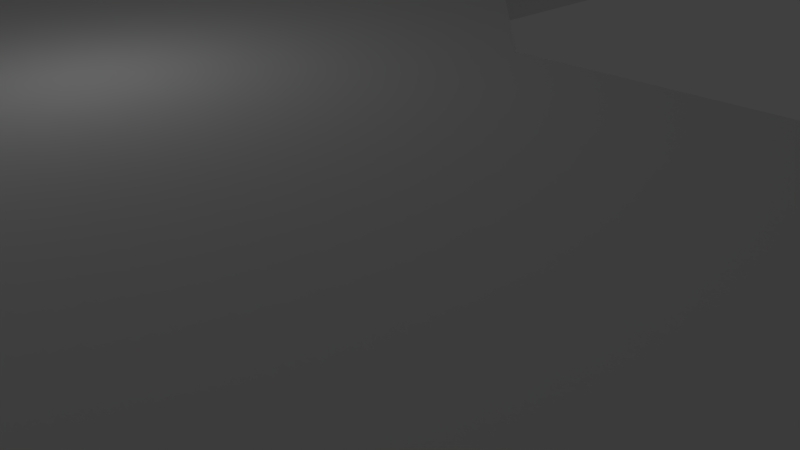 # Source: pista.blend  (saved by Blender 2.73.0; exported with 4.5.12 LTS)
import bpy
from mathutils import Matrix  # noqa: F401  (used for matrix-valued properties, if any)

bpy.ops.wm.read_factory_settings(use_empty=True)
scene = bpy.context.scene
scene.name = 'Scene'

# ---- collections
col_collection_1 = bpy.data.collections.new('Collection 1'); scene.collection.children.link(col_collection_1)
col_collection_8 = bpy.data.collections.new('Collection 8'); scene.collection.children.link(col_collection_8)

# ---- materials (node trees are filled in below, after node groups)
mat_material = bpy.data.materials.new('Material')
mat_material.alpha_threshold = 0.0
mat_material.use_transparent_shadow = False
mat_material.roughness = 0.5
mat_material.line_color = (0.0, 0.0, 0.0, 1.0)

# ---- material node trees

# ---- world
world_world = bpy.data.worlds.new('World'); scene.world = world_world
world_world.color = (0.05088, 0.05088, 0.05088)
world_world.use_sun_shadow = False
world_world.sun_shadow_jitter_overblur = 0.0
world_world.cycles.sampling_method = 'MANUAL'
world_world.cycles.sample_map_resolution = 256

# ---- cameras
cam_camera = bpy.data.cameras.new('Camera')
cam_camera.clip_end = 100.0
cam_camera.lens = 35.0
cam_camera.sensor_width = 32.0
cam_camera.sensor_height = 18.0
cam_camera.ortho_scale = 7.314
cam_camera.dof.focus_distance = 0.0
cam_camera.dof.aperture_fstop = 128.0

# ---- lights
light_lamp_009 = bpy.data.lights.new('Lamp.009', 'POINT')
light_lamp_009.transmission_factor = 0.0
light_lamp_009.cutoff_distance = 30.0
light_lamp_009.energy = 100.0
light_lamp_009.shadow_buffer_clip_start = 1.001
light_lamp_009.shadow_soft_size = 0.1
light_lamp_009.shadow_maximum_resolution = 0.006
light_lamp_009.use_absolute_resolution = True
light_lamp_009.cycles.use_multiple_importance_sampling = False
light_lamp_008 = bpy.data.lights.new('Lamp.008', 'POINT')
light_lamp_008.transmission_factor = 0.0
light_lamp_008.cutoff_distance = 30.0
light_lamp_008.energy = 100.0
light_lamp_008.shadow_buffer_clip_start = 1.001
light_lamp_008.shadow_soft_size = 0.1
light_lamp_008.shadow_maximum_resolution = 0.006
light_lamp_008.use_absolute_resolution = True
light_lamp_008.cycles.use_multiple_importance_sampling = False
light_lamp_006 = bpy.data.lights.new('Lamp.006', 'POINT')
light_lamp_006.transmission_factor = 0.0
light_lamp_006.cutoff_distance = 30.0
light_lamp_006.energy = 100.0
light_lamp_006.shadow_buffer_clip_start = 1.001
light_lamp_006.shadow_soft_size = 0.1
light_lamp_006.shadow_maximum_resolution = 0.006
light_lamp_006.use_absolute_resolution = True
light_lamp_006.cycles.use_multiple_importance_sampling = False
light_lamp_004 = bpy.data.lights.new('Lamp.004', 'POINT')
light_lamp_004.transmission_factor = 0.0
light_lamp_004.cutoff_distance = 30.0
light_lamp_004.energy = 100.0
light_lamp_004.shadow_buffer_clip_start = 1.001
light_lamp_004.shadow_soft_size = 0.1
light_lamp_004.shadow_maximum_resolution = 0.006
light_lamp_004.use_absolute_resolution = True
light_lamp_004.cycles.use_multiple_importance_sampling = False
light_lamp_003 = bpy.data.lights.new('Lamp.003', 'POINT')
light_lamp_003.transmission_factor = 0.0
light_lamp_003.cutoff_distance = 30.0
light_lamp_003.energy = 100.0
light_lamp_003.shadow_buffer_clip_start = 1.001
light_lamp_003.shadow_soft_size = 0.1
light_lamp_003.shadow_maximum_resolution = 0.006
light_lamp_003.use_absolute_resolution = True
light_lamp_003.cycles.use_multiple_importance_sampling = False
light_lamp_002 = bpy.data.lights.new('Lamp.002', 'POINT')
light_lamp_002.transmission_factor = 0.0
light_lamp_002.cutoff_distance = 30.0
light_lamp_002.energy = 100.0
light_lamp_002.shadow_buffer_clip_start = 1.001
light_lamp_002.shadow_soft_size = 0.1
light_lamp_002.shadow_maximum_resolution = 0.006
light_lamp_002.use_absolute_resolution = True
light_lamp_002.cycles.use_multiple_importance_sampling = False
light_lamp_001 = bpy.data.lights.new('Lamp.001', 'POINT')
light_lamp_001.transmission_factor = 0.0
light_lamp_001.cutoff_distance = 30.0
light_lamp_001.energy = 100.0
light_lamp_001.shadow_buffer_clip_start = 1.001
light_lamp_001.shadow_soft_size = 0.1
light_lamp_001.shadow_maximum_resolution = 0.006
light_lamp_001.use_absolute_resolution = True
light_lamp_001.cycles.use_multiple_importance_sampling = False
light_lamp = bpy.data.lights.new('Lamp', 'POINT')
light_lamp.transmission_factor = 0.0
light_lamp.cutoff_distance = 30.0
light_lamp.energy = 100.0
light_lamp.shadow_buffer_clip_start = 1.001
light_lamp.shadow_soft_size = 0.1
light_lamp.shadow_maximum_resolution = 0.006
light_lamp.use_absolute_resolution = True
light_lamp.cycles.use_multiple_importance_sampling = False
light_point = bpy.data.lights.new('Point', 'POINT')
light_point.transmission_factor = 0.0
light_point.energy = 100.0
light_point.shadow_buffer_clip_start = 0.5
light_point.shadow_soft_size = 0.1
light_point.shadow_maximum_resolution = 0.006
light_point.use_absolute_resolution = True
light_point.cycles.use_multiple_importance_sampling = False

# ---- meshes
me_cube = bpy.data.meshes.new('Cube')
me_cube.from_pydata([(81.0, 9.0, -1.0), (81.0, -8.0, -1.0), (-1.0, -8.0, -1.0), (-1.0, 9.0, -1.0), (81.0, 9.0, 1.0), (81.0, -8.0, 1.0), (-1.0, -8.0, 1.0), (-1.0, 9.0, 1.0), (97.0, -8.0, -1.0), (97.0, -8.0, 1.0), (81.0, -68.0, -1.0), (81.0, -68.0, 1.0), (97.0, -68.0, -1.0), (97.0, -68.0, 1.0), (81.0, 0.5, 1.0), (97.0, 0.5, 1.0), (89.0, 9.0, 1.0), (89.0, -8.0, 1.0), (89.0, 0.5, 1.0), (81.0, 0.5, -1.0), (97.0, 0.5, -1.0), (89.0, -8.0, -1.0), (89.0, 9.0, -1.0), (89.0, 0.5, -1.0), (68.7, -8.0, -1.0), (68.7, -8.0, 1.0), (81.0, -22.59, -1.0), (81.0, -22.59, 1.0), (97.0, -84.0, -1.0), (97.0, -84.0, 1.0), (113.0, -68.0, -1.0), (113.0, -68.0, 1.0), (113.0, -84.0, -1.0), (113.0, -84.0, 1.0), (129.0, -68.0, -1.0), (129.0, -68.0, 1.0), (113.0, -38.0, -1.0), (113.0, -38.0, 1.0), (129.0, -38.0, -1.0), (129.0, -38.0, 1.0), (89.0, -68.0, 1.0), (89.0, -84.0, 1.0), (97.0, -76.0, 1.0), (81.0, -76.0, 1.0), (89.0, -76.0, 1.0), (89.0, -68.0, -1.0), (89.0, -84.0, -1.0), (81.0, -76.0, -1.0), (97.0, -76.0, -1.0), (89.0, -76.0, -1.0), (113.0, -76.0, -1.0), (129.0, -76.0, -1.0), (121.0, -84.0, -1.0), (121.0, -68.0, -1.0), (121.0, -76.0, -1.0), (113.0, -76.0, 1.0), (129.0, -76.0, 1.0), (121.0, -68.0, 1.0), (121.0, -84.0, 1.0), (121.0, -76.0, 1.0), (129.0, -22.0, -1.0), (129.0, -22.0, 1.0), (189.0, -38.0, -1.0), (189.0, -38.0, 1.0), (189.0, -22.0, -1.0), (189.0, -22.0, 1.0), (121.0, -38.0, 1.0), (121.0, -22.0, 1.0), (113.0, -30.0, 1.0), (129.0, -30.0, 1.0), (121.0, -30.0, 1.0), (121.0, -38.0, -1.0), (121.0, -22.0, -1.0), (129.0, -30.0, -1.0), (113.0, -30.0, -1.0), (121.0, -30.0, -1.0), (129.0, -45.42, 1.0), (129.0, -45.42, -1.0), (205.0, -22.0, -1.0), (205.0, -22.0, 1.0), (189.0, 38.0, -1.0), (189.0, 38.0, 1.0), (205.0, 38.0, -1.0), (205.0, 38.0, 1.0), (189.0, 54.0, -1.0), (189.0, 54.0, 1.0), (143.0, 46.0, 1.0), (159.0, 46.0, 1.0), (159.0, 38.0, -1.0), (159.0, 38.0, 1.0), (159.0, 54.0, -1.0), (159.0, 54.0, 1.0), (143.0, 54.0, -1.0), (143.0, 54.0, 1.0), (159.0, 86.0, -1.0), (159.0, 86.0, 1.0), (143.0, 86.0, -1.0), (143.0, 86.0, 1.0), (143.0, 102.0, -1.0), (143.0, 102.0, 1.0), (127.0, 86.0, -1.0), (127.0, 86.0, 1.0), (127.0, 102.0, -1.0), (127.0, 102.0, 1.0), (111.0, 86.0, -1.0), (111.0, 86.0, 1.0), (103.0, 86.0, 1.0), (103.0, 86.0, -1.0), (111.0, 70.0, -1.0), (111.0, 70.0, 1.0), (51.0, 86.0, -1.0), (51.0, 86.0, 1.0), (51.0, 70.0, -1.0), (51.0, 70.0, 1.0), (43.0, 86.0, -2.861e-05), (39.0, 82.0, 1.0), (35.0, 70.0, -1.0), (35.0, 70.0, 1.0), (51.0, 54.0, -1.0), (51.0, 54.0, 1.0), (35.0, 54.0, -1.0), (35.0, 54.0, 1.0), (35.0, 62.0, 1.0), (35.0, 62.0, -1.0), (35.0, 38.0, -1.0), (35.0, 38.0, 1.0), (0.0, 54.0, -1.0), (0.0, 54.0, 1.0), (0.0, 38.0, -1.0), (0.0, 38.0, 1.0), (-16.0, 54.0, -1.0), (-16.0, 54.0, 1.0), (-16.0, 38.0, -1.0), (-16.0, 38.0, 1.0), (-8.0, 38.0, -1.0), (-8.0, 38.0, 1.0), (-32.0, 38.0, -1.0), (-32.0, 38.0, 1.0), (-16.0, 9.0, -1.0), (-16.0, 9.0, 1.0), (-32.0, 9.0, -1.0), (-32.0, 9.0, 1.0), (-16.0, -8.0, -1.0), (-16.0, -8.0, 1.0), (-1.0, 9.0, -1.0), (-1.0, 9.0, 1.0), (-1.0, -8.0, -1.0), (-1.0, -8.0, 1.0), (189.0, -30.0, 1.0), (205.0, -30.0, 1.0), (197.0, -22.0, 1.0), (197.0, -38.0, 1.0), (197.0, -30.0, 1.0), (189.0, -30.0, -1.0), (205.0, -30.0, -1.0), (197.0, -38.0, -1.0), (197.0, -22.0, -1.0), (197.0, -30.0, -1.0), (137.2, -38.0, 1.0), (137.2, -38.0, -1.0), (189.0, -13.95, -1.0), (189.0, -13.95, 1.0), (180.8, -22.0, 1.0), (180.8, -22.0, -1.0), (181.9, 38.0, 1.0), (181.9, 54.0, 1.0), (181.9, 54.0, -1.0), (181.9, 38.0, -1.0), (189.0, 30.37, -1.0), (189.0, 30.37, 1.0), (197.0, 38.0, 1.0), (197.0, 54.0, 1.0), (189.0, 46.0, 1.0), (205.0, 46.0, 1.0), (197.0, 46.0, 1.0), (197.0, 38.0, -1.0), (197.0, 54.0, -1.0), (205.0, 46.0, -1.0), (189.0, 46.0, -1.0), (197.0, 46.0, -1.0), (151.0, 38.0, 1.0), (151.0, 54.0, 1.0), (151.0, 46.0, 1.0), (159.0, 46.0, -1.0), (143.0, 46.0, -1.0), (151.0, 54.0, -1.0), (151.0, 38.0, -1.0), (151.0, 46.0, -1.0), (165.5, 54.0, 1.0), (165.5, 54.0, -1.0), (159.0, 61.45, -1.0), (159.0, 61.45, 1.0), (143.0, 86.0, -1.0), (143.0, 86.0, 1.0), (127.0, 78.0, 1.0), (143.0, 78.0, 1.0), (135.0, 86.0, 1.0), (127.0, 78.0, -1.0), (143.0, 78.0, -1.0), (135.0, 86.0, -1.0), (143.0, 78.11, -1.0), (151.0, 86.0, 1.0), (151.0, 102.0, 1.0), (143.0, 94.0, 1.0), (159.0, 94.0, 1.0), (151.0, 94.0, 1.0), (151.0, 86.0, -1.0), (151.0, 102.0, -1.0), (159.0, 94.0, -1.0), (143.0, 94.0, -1.0), (151.0, 94.0, -1.0), (127.0, 94.0, -1.0), (111.0, 94.0, -1.0), (119.0, 102.0, -1.0), (119.0, 86.0, -1.0), (119.0, 94.0, -1.0), (127.0, 94.0, 1.0), (111.0, 94.0, 1.0), (119.0, 86.0, 1.0), (119.0, 102.0, 1.0), (119.0, 94.0, 1.0), (119.0, 70.0, 1.0), (119.0, 70.0, -1.0), (35.0, 78.0, 1.0), (51.0, 78.0, 1.0), (103.0, 86.0, 1.0), (103.0, 86.0, -1.0), (43.0, 70.0, 1.0), (43.0, 86.0, 1.0), (43.0, 78.0, 1.0), (51.0, 78.0, -1.0), (35.0, 78.0, -1.0), (43.0, 86.0, -1.0), (43.0, 70.0, -1.0), (43.0, 78.0, -1.0), (35.0, 78.0, -2.861e-05), (39.0, 82.0, -1.0), (39.0, 82.0, -2.861e-05), (43.0, 54.0, 1.0), (43.0, 38.0, 1.0), (51.0, 46.0, 1.0), (35.0, 46.0, 1.0), (43.0, 46.0, 1.0), (51.0, 62.0, -1.0), (51.0, 62.0, 1.0), (59.0, 70.0, -1.0), (59.0, 70.0, 1.0), (43.0, 54.0, -1.0), (43.0, 38.0, -1.0), (35.0, 46.0, -1.0), (51.0, 46.0, -1.0), (43.0, 46.0, -1.0), (27.0, 54.0, -1.0), (27.0, 54.0, 1.0), (-32.0, 46.0, 1.0), (-16.0, 46.0, 1.0), (27.0, 54.0, -1.0), (27.0, 54.0, 1.0), (-24.0, 38.0, 1.0), (-24.0, 54.0, 1.0), (-24.0, 46.0, 1.0), (-16.0, 46.0, -1.0), (-32.0, 46.0, -1.0), (-24.0, 54.0, -1.0), (-24.0, 38.0, -1.0), (-24.0, 46.0, -1.0), (-16.0, 30.0, -1.0), (-16.0, 30.0, 1.0), (-24.0, -8.0, 1.0), (-24.0, 9.0, 1.0), (-15.95, 30.0, 1.0), (-16.0, 30.0, 0.9511), (-16.0, 0.5, 1.0), (-32.0, 0.5, 1.0), (-24.0, 0.5, 1.0), (-24.0, 9.0, -1.0), (-24.0, -8.0, -1.0), (-32.0, 0.5, -1.0), (-16.0, 0.5, -1.0), (-24.0, 0.5, -1.0), (-8.5, 9.0, 1.0), (-8.5, 9.0, -1.0), (-16.0, 17.0, -1.0), (-16.0, 17.0, 1.0), (-16.0, 17.0, 1.0), (-16.0, 17.0, -1.0), (73.0, -8.0, -1.0), (73.0, -8.0, 1.0), (81.0, -16.0, -1.0), (81.0, -16.0, 1.0), (137.0, -38.0, -1.0), (105.0, -68.0, 1.0), (137.0, -38.0, 1.0), (105.0, -68.0, -1.0), (113.0, -60.0, -1.0), (97.0, -60.0, -1.0), (97.0, -60.05, 1.0), (81.0, -69.19, 1.0), (97.0, -66.1, 1.0), (113.0, -60.04, 1.0), (129.0, -46.0, -1.0), (129.0, -46.0, 1.0), (181.0, -22.0, 1.0), (181.0, -22.0, -1.0), (181.0, -22.0, -1.0), (181.0, -22.0, -1.0), (181.0, -22.0, -1.0), (181.0, -22.0, 1.0), (181.0, -22.0, 1.0), (167.0, 54.0, -1.0), (167.0, 54.0, 1.0), (-16.0, 9.0, 1.0), (-16.0, -8.0, 1.0), (-1.0, 9.0, 1.0), (-1.0, -8.0, 1.0), (-16.0, 0.5, 1.0), (-8.5, 9.0, 1.0)], [], [(0, 19, 1, 24, 2, 3), (4, 7, 6, 25, 5, 14), (18, 17, 9, 15), (26, 10, 11, 297, 27, 5, 289, 288, 1), (2, 6, 7, 3), (4, 0, 3, 7), (1, 21, 8, 12, 45, 10, 26), (49, 48, 28, 46), (9, 17, 5, 27, 297, 11, 40, 13, 298), (8, 9, 298, 13, 12), (4, 14, 18, 16), (14, 5, 17, 18), (21, 23, 20, 8), (1, 19, 23, 21), (19, 0, 22, 23), (23, 22, 20), (20, 15, 9, 8), (16, 18, 15), (0, 4, 16, 22), (22, 16, 15, 20), (34, 35, 56, 51), (59, 58, 56), (13, 42, 29, 33, 55, 31, 291), (33, 32, 52, 58), (28, 48, 12, 293, 30, 50, 32), (29, 28, 32, 33), (54, 53, 34, 51), (34, 53, 30, 36, 71, 38, 77), (75, 74, 72), (31, 57, 35, 76, 39, 66, 37), (30, 31, 37, 36), (42, 44, 41, 29), (13, 40, 44, 42), (40, 11, 43, 44), (47, 46, 41, 43), (10, 45, 49, 47), (45, 12, 48, 49), (51, 56, 58, 52), (32, 50, 54, 52), (50, 30, 53, 54), (57, 59, 56, 35), (31, 55, 59, 57), (55, 33, 58, 59), (11, 10, 47, 43), (41, 46, 28, 29), (44, 43, 41), (47, 49, 46), (52, 54, 51), (72, 67, 61, 60), (70, 69, 61, 67), (61, 69, 39, 158, 63, 148, 65, 307, 308), (36, 37, 68, 74), (304, 306, 163), (161, 160, 303, 305, 307, 302), (68, 70, 67), (37, 66, 70, 68), (66, 39, 69, 70), (73, 75, 72, 60), (38, 71, 75, 73), (71, 36, 74, 75), (67, 72, 74, 68), (157, 156, 78, 154), (78, 156, 64, 160, 168, 80, 175, 82), (179, 178, 84, 176), (65, 150, 79, 83, 170, 81, 169, 161), (79, 78, 82, 83), (168, 169, 81, 80), (87, 91, 181, 182), (89, 87, 182, 180), (164, 165, 188, 91, 87, 89), (182, 181, 93, 86), (166, 167, 88, 183, 90, 189), (309, 310, 188, 165, 166, 189), (167, 164, 89, 88), (90, 185, 92, 96, 206, 94, 190), (86, 184, 186, 180), (210, 209, 98, 207), (93, 181, 91, 191, 95, 201, 97), (92, 93, 97, 96), (191, 190, 94, 95), (103, 102, 213, 219), (213, 215, 212), (97, 203, 99, 103, 216, 101), (224, 111, 228, 229), (98, 209, 96, 100, 211, 102), (99, 98, 102, 103), (96, 97, 101, 100), (215, 214, 104, 212), (113, 224, 229, 227), (222, 221, 109, 108), (227, 229, 223, 117), (109, 105, 225, 111, 224, 113), (114, 232, 236, 237), (104, 108, 112, 230, 110, 226), (108, 109, 113, 112), (105, 104, 226, 225), (228, 114, 237, 115), (234, 233, 116, 231), (116, 233, 112, 243, 118, 247, 120, 123), (115, 237, 235, 223), (255, 131, 259, 260), (113, 227, 117, 122, 121, 238, 119, 244), (133, 255, 260, 258), (243, 244, 119, 118), (258, 260, 254, 137), (242, 241, 125, 239), (125, 241, 121, 257, 127, 129), (117, 116, 123, 122), (129, 127, 131, 255, 133, 135), (120, 249, 124, 128, 126, 256), (124, 125, 129, 128), (121, 120, 256, 257), (269, 141, 273, 274), (126, 128, 134, 132, 261, 130), (139, 269, 274, 272), (127, 126, 130, 131), (272, 274, 268, 143), (265, 264, 136, 262), (136, 264, 132, 285, 138, 275, 140), (128, 129, 135, 134), (279, 278, 142, 276), (133, 258, 137, 141, 269, 139, 284), (137, 136, 140, 141), (285, 284, 139, 138), (142, 143, 268, 276), (274, 273, 268), (141, 140, 277, 273), (145, 147, 146, 144), (142, 278, 138, 281, 144, 146), (143, 142, 146, 147), (281, 280, 145, 144), (150, 152, 149, 79), (65, 148, 152, 150), (148, 63, 151, 152), (154, 149, 151, 155), (62, 153, 157, 155), (153, 64, 156, 157), (155, 157, 154), (152, 151, 149), (63, 62, 155, 151), (149, 154, 78, 79), (38, 39, 292, 290), (65, 161, 302), (160, 64, 303), (80, 81, 164, 167), (85, 84, 166, 165), (84, 178, 80, 167, 166), (81, 172, 85, 165, 164), (160, 161, 169, 168), (168, 169, 164, 167), (164, 169, 81), (168, 167, 80), (172, 174, 171, 85), (81, 170, 174, 172), (170, 83, 173, 174), (177, 176, 171, 173), (82, 175, 179, 177), (175, 80, 178, 179), (83, 82, 177, 173), (84, 85, 171, 176), (177, 179, 176), (174, 173, 171), (185, 187, 184, 92), (90, 183, 187, 185), (183, 88, 186, 187), (180, 182, 86), (187, 186, 184), (88, 89, 180, 186), (184, 86, 93, 92), (310, 309, 190, 191), (199, 192, 200), (100, 101, 196, 193, 192, 199), (197, 100, 199), (193, 196, 195), (101, 194, 196), (217, 212, 107, 106), (199, 196, 194, 197), (198, 195, 196, 199, 200), (203, 205, 202, 99), (97, 201, 205, 203), (201, 95, 204, 205), (204, 208, 207, 202), (94, 206, 210, 208), (206, 96, 209, 210), (219, 213, 212, 217), (102, 211, 215, 213), (211, 100, 214, 215), (218, 220, 217, 105), (101, 216, 220, 218), (216, 103, 219, 220), (205, 204, 202), (208, 210, 207), (95, 94, 208, 204), (202, 207, 98, 99), (220, 219, 217), (197, 194, 221, 222), (101, 218, 105, 109, 221, 194), (104, 214, 100, 197, 222, 108), (104, 105, 106, 107), (225, 226, 110, 111), (212, 104, 107), (105, 217, 106), (237, 236, 231, 235), (110, 230, 234, 232), (230, 112, 233, 234), (229, 228, 115, 223), (111, 110, 232, 114, 228), (223, 235, 231, 116, 117), (232, 234, 231, 236), (250, 240, 239, 248), (119, 238, 242, 240), (238, 121, 241, 242), (243, 112, 245), (113, 244, 246), (112, 113, 246, 245), (244, 243, 245, 246), (249, 251, 248, 124), (120, 247, 251, 249), (247, 118, 250, 251), (251, 250, 248), (118, 119, 240, 250), (248, 239, 125, 124), (240, 242, 239), (123, 252, 256, 257, 253, 122), (120, 121, 253, 252), (121, 122, 253), (123, 120, 252), (257, 256, 126, 127), (259, 263, 262, 254), (130, 261, 265, 263), (261, 132, 264, 265), (260, 259, 254), (131, 130, 263, 259), (254, 262, 136, 137), (263, 265, 262), (135, 270, 271, 266, 134), (133, 132, 266, 271, 267), (271, 270, 267), (132, 134, 266), (135, 133, 267, 270), (277, 279, 276), (140, 275, 279, 277), (275, 138, 278, 279), (268, 273, 277, 276), (283, 280, 281, 282, 285, 284), (138, 139, 283, 282), (139, 280, 283), (132, 133, 284, 285), (281, 138, 282), (5, 1, 286, 287), (287, 286, 288, 289), (1, 5, 289, 288), (5, 287, 289), (1, 288, 286), (291, 293, 295, 296), (25, 6, 2, 24, 1, 286, 287, 5), (291, 299, 294, 293), (13, 291, 296), (291, 31, 299), (30, 293, 294), (293, 12, 295), (38, 159, 300), (39, 38, 300, 301), (158, 39, 301), (62, 63, 158, 159), (34, 77, 300, 301, 76, 35), (159, 300, 301, 158), (38, 73, 60, 305, 306, 304, 64, 153, 62, 159), (305, 60, 61, 308, 307), (308, 307, 162), (191, 91, 310), (90, 190, 309), (311, 315, 312, 314, 313, 316)])
_uv = me_cube.uv_layers.new(name='UVMap')
_uv.uv.foreach_set('vector', [0.9701, 0.1952, 0.9701, 0.1952, 0.9701, 0.1952, 0.9701, 0.1952, 0.9701, 0.1952, 0.9701, 0.1952, 1.0, 0.2073, 4.553e-05, 0.2073, 4.557e-05, 4.556e-05, 0.85, 4.556e-05, 1.0, 4.553e-05, 1.0, 0.1037, 0.456, 0.4567, 0.3767, 0.6231, 0.2201, 0.4549, 0.2994, 0.2885, 0.9701, 0.1952, 0.9701, 0.1952, 0.9701, 0.1952, 0.9701, 0.1952, 0.9701, 0.1952, 0.07339, 0.2073, 0.06382, 0.2073, 0.06382, 0.2049, 0.07339, 0.2049, 0.9701, 0.1952, 0.9701, 0.1952, 0.9701, 0.1952, 0.9701, 0.1952, 0.9701, 0.1952, 0.9701, 0.1952, 0.9701, 0.1952, 0.9701, 0.1952, 0.9701, 0.1952, 0.9701, 0.1952, 0.9701, 0.1952, 0.9701, 0.1952, 0.9701, 0.1952, 0.9701, 0.1952, 0.9701, 0.1952, 0.9701, 0.1952, 0.9701, 0.1952, 0.9701, 0.1952, 0.9701, 0.1952, 0.875, 0.9758, 0.5505, 0.9817, 0.4899, 0.6452, 0.1506, 0.8094, 0.1548, 0.6852, 0.1069, 0.09827, 0.1159, 0.0953, 0.8333, 0.3097, 0.7123, 0.02456, 0.9701, 0.1952, 0.9701, 0.1952, 0.9701, 0.1952, 0.9701, 0.1952, 0.9701, 0.1952, 0.692, 0.4585, 0.6127, 0.6249, 0.456, 0.4567, 0.5354, 0.2903, 0.6127, 0.6249, 0.5333, 0.7913, 0.3767, 0.6231, 0.456, 0.4567, 0.9701, 0.1952, 0.9701, 0.1952, 0.9701, 0.1952, 0.9701, 0.1952, 0.9701, 0.1952, 0.9701, 0.1952, 0.9701, 0.1952, 0.9701, 0.1952, 0.9701, 0.1952, 0.9701, 0.1952, 0.9701, 0.1952, 0.9701, 0.1952, 0.9701, 0.1952, 0.9701, 0.1952, 0.9701, 0.1952, 0.9701, 0.1952, 0.9701, 0.1952, 0.9701, 0.1952, 0.9701, 0.1952, 0.5354, 0.2903, 0.456, 0.4567, 0.2994, 0.2885, 0.9701, 0.1952, 0.9701, 0.1952, 0.9701, 0.1952, 0.9701, 0.1952, 0.9701, 0.1952, 0.9701, 0.1952, 0.9701, 0.1952, 0.9701, 0.1952, 0.9701, 0.1952, 0.9701, 0.1952, 0.9701, 0.1952, 0.9701, 0.1952, 0.1732, 0.4687, 0.003212, 0.4687, 0.1732, 0.2389, 0.6405, 0.6135, 0.3608, 0.6135, 0.08116, 0.6135, 0.08116, 0.05422, 0.3608, 0.05422, 0.6405, 0.05422, 0.6405, 0.3339, 0.9701, 0.1952, 0.9701, 0.1952, 0.9701, 0.1952, 0.9701, 0.1952, 0.9701, 0.1952, 0.9701, 0.1952, 0.9701, 0.1952, 0.9701, 0.1952, 0.9701, 0.1952, 0.9701, 0.1952, 0.9701, 0.1952, 0.9701, 0.1952, 0.9701, 0.1952, 0.9701, 0.1952, 0.9701, 0.1952, 0.9701, 0.1952, 0.9701, 0.1952, 0.9701, 0.1952, 0.9701, 0.1952, 0.9701, 0.1952, 0.9701, 0.1952, 0.9701, 0.1952, 0.9702, 0.1952, 0.9702, 0.1952, 0.9701, 0.1953, 0.9701, 0.1952, 0.9702, 0.1952, 0.9702, 0.1952, 0.9702, 0.1952, 0.3433, 0.6985, 0.3433, 0.4687, 0.3433, 0.2389, 0.8231, 0.2389, 0.9809, 0.2389, 0.9809, 0.4687, 0.9809, 0.6985, 0.9701, 0.1952, 0.9701, 0.1952, 0.9702, 0.1952, 0.9702, 0.1952, 0.263, 0.3694, 0.3736, 0.6278, 0.2573, 0.8804, 0.1466, 0.6221, 0.3793, 0.1167, 0.4899, 0.3751, 0.3736, 0.6278, 0.263, 0.3694, 0.4899, 0.3751, 0.6006, 0.6335, 0.4842, 0.8861, 0.3736, 0.6278, 0.9701, 0.1952, 0.9701, 0.1952, 0.9701, 0.1952, 0.9701, 0.1952, 0.9701, 0.1952, 0.9701, 0.1952, 0.9701, 0.1952, 0.9701, 0.1952, 0.9701, 0.1952, 0.9701, 0.1952, 0.9701, 0.1952, 0.9701, 0.1952, 0.9701, 0.1952, 0.9701, 0.1952, 0.9701, 0.1952, 0.9701, 0.1952, 0.9701, 0.1952, 0.9701, 0.1952, 0.9701, 0.1952, 0.9701, 0.1952, 0.9701, 0.1952, 0.9701, 0.1952, 0.9701, 0.1952, 0.9701, 0.1952, 0.3433, 0.4687, 0.1732, 0.4687, 0.1732, 0.2389, 0.3433, 0.2389, 0.3433, 0.6985, 0.1732, 0.6985, 0.1732, 0.4687, 0.3433, 0.4687, 0.1732, 0.6985, 0.003212, 0.6985, 0.003212, 0.4687, 0.1732, 0.4687, 0.9701, 0.1952, 0.9701, 0.1952, 0.9701, 0.1952, 0.9701, 0.1952, 0.9701, 0.1952, 0.9701, 0.1952, 0.9701, 0.1952, 0.9701, 0.1952, 0.3736, 0.6278, 0.4842, 0.8861, 0.2573, 0.8804, 0.9701, 0.1952, 0.9701, 0.1952, 0.9701, 0.1952, 0.9701, 0.1952, 0.9701, 0.1952, 0.9701, 0.1952, 0.9702, 0.1952, 0.9702, 0.1952, 0.9703, 0.1952, 0.9703, 0.1953, 0.5, 0.4639, 0.6777, 0.2862, 0.8554, 0.4639, 0.6777, 0.6416, 0.0318, 0.6439, 0.0318, 0.4666, 0.0318, 0.2892, 0.1613, 0.2892, 0.9782, 0.2892, 0.9782, 0.4666, 0.9801, 0.6413, 0.8558, 0.6439, 0.8514, 0.6439, 0.9702, 0.1952, 0.9702, 0.1952, 0.9702, 0.1952, 0.9702, 0.1952, 0.9693, 0.1974, 0.9689, 0.1969, 0.9689, 0.198, 0.9421, 0.1797, 0.9425, 0.1805, 0.9685, 0.1975, 0.9701, 0.1964, 0.9686, 0.1923, 0.9712, 0.1838, 0.3223, 0.6416, 0.5, 0.4639, 0.6777, 0.6416, 0.1446, 0.4639, 0.3223, 0.2862, 0.5, 0.4639, 0.3223, 0.6416, 0.3223, 0.2862, 0.5, 0.1085, 0.6777, 0.2862, 0.5, 0.4639, 0.9702, 0.1953, 0.9702, 0.1952, 0.9702, 0.1952, 0.9703, 0.1953, 0.9701, 0.1953, 0.9702, 0.1952, 0.9702, 0.1952, 0.9702, 0.1953, 0.9702, 0.1952, 0.9702, 0.1952, 0.9702, 0.1952, 0.9702, 0.1952, 0.9702, 0.1952, 0.9702, 0.1952, 0.9702, 0.1952, 0.9702, 0.1952, 0.9784, 0.1964, 0.9716, 0.1933, 0.9772, 0.1909, 0.9903, 0.199, 0.9772, 0.1909, 0.9716, 0.1933, 0.9698, 0.1968, 0.9425, 0.1805, 0.7129, 0.1422, 0.6829, 0.1407, 0.6825, 0.1371, 0.6826, 0.1388, 0.6776, 0.1389, 0.6737, 0.1384, 0.671, 0.1371, 0.6756, 0.1389, 0.00579, 0.6314, 0.00579, 0.452, 0.00579, 0.2725, 0.9902, 0.2725, 0.9902, 0.452, 0.9902, 0.6314, 0.8651, 0.6314, 0.1379, 0.6314, 0.9758, 0.2048, 0.9772, 0.1909, 0.6826, 0.1388, 0.6807, 0.1544, 0.05404, 0.2225, 0.05165, 0.2225, 0.05165, 0.2134, 0.05404, 0.2134, 0.5465, 0.5832, 0.474, 0.7548, 0.3025, 0.5917, 0.3749, 0.4201, 0.6189, 0.4117, 0.5465, 0.5832, 0.3749, 0.4201, 0.4473, 0.2486, 0.694, 0.07042, 0.694, 0.463, 0.2926, 0.463, 0.132, 0.463, 0.132, 0.2667, 0.132, 0.07042, 0.3749, 0.4201, 0.3025, 0.5917, 0.1309, 0.4286, 0.2034, 0.257, 0.6616, 0.1339, 0.6666, 0.1392, 0.6383, 0.1355, 0.6364, 0.1316, 0.6329, 0.1283, 0.642, 0.1257, 0.6506, 0.1343, 0.6489, 0.1364, 0.6422, 0.1375, 0.6621, 0.1377, 0.6616, 0.1339, 0.642, 0.1257, 0.6666, 0.1392, 0.668, 0.1345, 0.639, 0.1321, 0.6383, 0.1355, 0.6329, 0.1283, 0.6275, 0.1309, 0.6258, 0.1331, 0.5379, 0.118, 0.5461, 0.1118, 0.5498, 0.1068, 0.6176, 0.1204, 0.6308, 0.1303, 0.6304, 0.1319, 0.6342, 0.133, 0.6346, 0.1316, 0.5389, 0.1103, 0.5317, 0.1117, 0.5302, 0.1081, 0.5358, 0.109, 0.02387, 0.4881, 0.02387, 0.25, 0.02387, 0.01197, 0.2454, 0.01197, 0.9761, 0.01197, 0.9761, 0.25, 0.9761, 0.4881, 0.6258, 0.1331, 0.6271, 0.1272, 0.5387, 0.1063, 0.5379, 0.118, 0.6176, 0.1243, 0.6176, 0.1204, 0.5498, 0.1068, 0.548, 0.1124, 0.5024, 0.1062, 0.503, 0.1029, 0.4964, 0.1021, 0.4961, 0.1046, 0.4964, 0.1021, 0.4928, 0.1021, 0.4859, 0.1, 0.9999, 0.5, 0.9999, 0.7499, 0.9999, 0.9999, 0.5, 0.9999, 0.5, 0.7499, 0.5, 0.5, 0.6333, 0.3665, 0.7667, 0.5, 0.6332, 0.6334, 0.4998, 0.4999, 0.5302, 0.1081, 0.5317, 0.1117, 0.5379, 0.118, 0.4957, 0.1054, 0.501, 0.1046, 0.503, 0.1029, 0.5297, 0.1105, 0.5302, 0.1081, 0.503, 0.1029, 0.5024, 0.1062, 0.5379, 0.118, 0.5387, 0.1063, 0.4966, 0.1015, 0.4957, 0.1054, 0.4928, 0.1021, 0.4878, 0.1017, 0.4783, 0.09769, 0.4859, 0.1, 0.4999, 0.233, 0.6333, 0.3665, 0.4998, 0.4999, 0.3664, 0.3664, 0.4807, 0.1015, 0.4817, 0.09765, 0.4749, 0.09009, 0.4714, 0.1045, 0.3664, 0.3664, 0.4998, 0.4999, 0.3663, 0.6333, 0.2329, 0.4998, 0.9999, 5.151e-05, 0.9999, 0.2655, 0.8672, 0.2655, 0.004683, 0.2655, 5.151e-05, 8.933e-05, 0.01262, 0.2323, 0.2581, 0.05673, 0.2587, 0.05491, 0.2562, 0.05483, 0.2559, 0.05553, 0.4783, 0.09769, 0.4714, 0.1045, 0.2572, 0.06336, 0.2634, 0.05626, 0.266, 0.05138, 0.4518, 0.07752, 0.4714, 0.1045, 0.4749, 0.09009, 0.2586, 0.05121, 0.2572, 0.06336, 0.4792, 0.103, 0.4783, 0.09769, 0.4518, 0.07752, 0.4498, 0.08118, 0.2581, 0.05772, 0.2581, 0.05673, 0.2559, 0.05553, 0.2557, 0.05621, 0.2567, 0.05559, 0.2509, 0.05679, 0.2478, 0.05381, 0.2534, 0.05405, 0.2478, 0.05381, 0.2509, 0.05679, 0.2572, 0.06336, 0.2469, 0.05693, 0.2348, 0.05316, 0.2295, 0.05174, 0.2248, 0.04927, 0.2369, 0.05187, 0.2557, 0.05621, 0.2559, 0.05553, 0.2531, 0.05506, 0.253, 0.05608, 0.4733, 0.2231, 0.5563, 0.4038, 0.3756, 0.5908, 0.2926, 0.41, 0.6979, 0.6979, 0.5, 0.6979, 0.3021, 0.6979, 0.3021, 0.5, 0.3021, 0.3021, 0.5, 0.3021, 0.6979, 0.3021, 0.6979, 0.5, 0.3903, 0.04231, 0.4733, 0.2231, 0.2926, 0.41, 0.2095, 0.2293, 0.2469, 0.05693, 0.2479, 0.05276, 0.2348, 0.05146, 0.2348, 0.05316, 0.2095, 0.2293, 0.2926, 0.41, 0.1118, 0.597, 0.02877, 0.4163, 0.4051, 0.4318, 0.304, 0.6246, 0.1111, 0.3968, 0.2123, 0.204, 0.9929, 0.002267, 0.9929, 0.1569, 0.9929, 0.3115, 0.8383, 0.3115, 0.3164, 0.3115, 0.3164, 0.002268, 0.2475, 0.05502, 0.2478, 0.05381, 0.2369, 0.05187, 0.2364, 0.05307, 0.3164, 0.002268, 0.3164, 0.3115, 0.007105, 0.3115, 0.007105, 0.1569, 0.007105, 0.002268, 0.1617, 0.002268, 0.2248, 0.04927, 0.2191, 0.05192, 0.2182, 0.05302, 0.1271, 0.03624, 0.1307, 0.02702, 0.2029, 0.04211, 0.2182, 0.05302, 0.2194, 0.04647, 0.1289, 0.02517, 0.1271, 0.03624, 0.2244, 0.05052, 0.2248, 0.04927, 0.2029, 0.04211, 0.2037, 0.04641, 0.6651, 0.2967, 0.8113, 0.452, 0.6462, 0.6074, 0.5, 0.452, 0.1307, 0.02702, 0.1271, 0.03624, 0.1101, 0.02776, 0.0973, 0.02665, 0.1008, 0.02639, 0.1049, 0.02768, 0.5188, 0.1413, 0.6651, 0.2967, 0.5, 0.452, 0.3538, 0.2967, 0.1273, 0.03725, 0.1307, 0.02702, 0.1049, 0.02768, 0.1048, 0.03162, 0.3538, 0.2967, 0.5, 0.452, 0.3349, 0.6074, 0.1887, 0.452, 0.0962, 0.02572, 0.09107, 0.02448, 0.08928, 0.02232, 0.09375, 0.02526, 0.08928, 0.02232, 0.09107, 0.02448, 0.0973, 0.02665, 0.03618, 0.005154, 0.02096, 0.004206, 0.0174, 0.001788, 0.01036, 5.179e-05, 0.1271, 0.03624, 0.1289, 0.02517, 0.1119, 0.02415, 0.1101, 0.02776, 0.01596, 0.003003, 0.01827, 0.003702, 0.01763, 0.003749, 0.01625, 0.003705, 0.8946, 0.05816, 0.8946, 0.2759, 0.8946, 0.4936, 0.1054, 0.4936, 0.1054, 0.2759, 0.1054, 0.05816, 0.3231, 0.05816, 0.08691, 0.02857, 0.08928, 0.02232, 0.01036, 5.179e-05, 5.179e-05, 0.006229, 0.03618, 0.005154, 0.0374, 0.001035, 0.02059, 0.003487, 0.02096, 0.004206, 0.01763, 0.003749, 0.01757, 0.003448, 0.01619, 0.003143, 0.01625, 0.003705, 0.5, 0.452, 0.6462, 0.6074, 0.3349, 0.6074, 5.179e-05, 0.006229, 0.01036, 5.179e-05, 0.01212, 0.002758, 0.01098, 0.002342, 0.01901, 0.003773, 0.01841, 0.003465, 0.01841, 0.003808, 0.01903, 0.003796, 0.01763, 0.003749, 0.01827, 0.003702, 0.02096, 0.004206, 0.01976, 0.003971, 0.01903, 0.003796, 0.01841, 0.003808, 0.01757, 0.003448, 0.01763, 0.003749, 0.01841, 0.003808, 0.01841, 0.003465, 0.01976, 0.003971, 0.01969, 0.003581, 0.01901, 0.003773, 0.01903, 0.003796, 0.4222, 0.6131, 0.3398, 0.4378, 0.5151, 0.2523, 0.5975, 0.4276, 0.2469, 0.7985, 0.1645, 0.6232, 0.3398, 0.4378, 0.4222, 0.6131, 0.1645, 0.6232, 0.08212, 0.4479, 0.2574, 0.2625, 0.3398, 0.4378, 0.9903, 0.199, 0.9999, 0.2021, 0.9789, 0.194, 0.9778, 0.1965, 0.974, 0.1959, 0.9738, 0.1968, 0.9784, 0.1964, 0.9778, 0.1965, 0.9738, 0.1968, 0.9698, 0.1968, 0.9716, 0.1933, 0.9784, 0.1964, 0.9778, 0.1965, 0.9784, 0.1964, 0.9903, 0.199, 0.3398, 0.4378, 0.2574, 0.2625, 0.5151, 0.2523, 0.9741, 0.1942, 0.974, 0.1959, 0.9778, 0.1965, 0.9789, 0.194, 0.9999, 0.2021, 0.9903, 0.199, 0.9772, 0.1909, 0.9758, 0.2048, 0.9701, 0.1953, 0.9701, 0.1952, 0.9706, 0.1952, 0.9706, 0.1953, 0.3705, 0.6679, 0.5541, 0.6599, 0.3053, 0.923, 0.9425, 0.1805, 0.9698, 0.1968, 0.9685, 0.1975, 0.05404, 0.2134, 0.05165, 0.2134, 0.05165, 0.2049, 0.05404, 0.2049, 0.6708, 0.1389, 0.671, 0.1371, 0.6616, 0.1339, 0.6621, 0.1377, 0.671, 0.1371, 0.6737, 0.1384, 0.6829, 0.1407, 0.6666, 0.1392, 0.6616, 0.1339, 0.868, 0.07042, 0.868, 0.2667, 0.868, 0.463, 0.694, 0.463, 0.694, 0.07042, 0.9425, 0.1805, 0.9421, 0.1797, 0.7168, 0.1339, 0.7129, 0.1422, 0.03909, 0.2135, 0.03909, 0.2111, 0.05154, 0.2111, 0.05154, 0.2135, 0.3304, 0.8235, 0.06704, 0.5844, 0.2612, 0.5813, 0.03909, 0.2135, 0.05154, 0.2135, 0.04576, 0.2197, 0.2016, 0.2506, 0.4039, 0.4343, 0.3224, 0.6366, 0.12, 0.4529, 0.2832, 0.04829, 0.4855, 0.2319, 0.4039, 0.4343, 0.2016, 0.2506, 0.4855, 0.2319, 0.6878, 0.4156, 0.6062, 0.6179, 0.4039, 0.4343, 0.6786, 0.1412, 0.6756, 0.1389, 0.6753, 0.1406, 0.6779, 0.1442, 0.6826, 0.1388, 0.6825, 0.1371, 0.6776, 0.1389, 0.6786, 0.1412, 0.6825, 0.1371, 0.6829, 0.1407, 0.6737, 0.1384, 0.6776, 0.1389, 0.6807, 0.1544, 0.6826, 0.1388, 0.6786, 0.1412, 0.6779, 0.1442, 0.671, 0.1371, 0.6708, 0.1389, 0.6753, 0.1406, 0.6756, 0.1389, 0.6786, 0.1412, 0.6776, 0.1389, 0.6756, 0.1389, 0.4039, 0.4343, 0.6062, 0.6179, 0.3224, 0.6366, 0.6275, 0.1309, 0.6321, 0.1318, 0.6304, 0.1319, 0.6258, 0.1331, 0.6329, 0.1283, 0.6364, 0.1316, 0.6321, 0.1318, 0.6275, 0.1309, 0.6364, 0.1316, 0.6383, 0.1355, 0.6342, 0.133, 0.6321, 0.1318, 0.4473, 0.2486, 0.3749, 0.4201, 0.2034, 0.257, 0.6321, 0.1318, 0.6342, 0.133, 0.6304, 0.1319, 0.6383, 0.1355, 0.639, 0.1321, 0.6346, 0.1316, 0.6342, 0.133, 0.6304, 0.1319, 0.6308, 0.1303, 0.6271, 0.1272, 0.6258, 0.1331, 0.6489, 0.1364, 0.6506, 0.1343, 0.6176, 0.1204, 0.6176, 0.1243, 0.003407, 0.2127, 0.02295, 0.2165, 0.0001808, 0.2135, 0.4957, 0.1054, 0.4966, 0.1015, 0.003347, 0.2124, 0.02295, 0.2049, 0.02295, 0.2165, 0.003407, 0.2127, 0.4902, 0.1034, 0.4957, 0.1054, 0.4956, 0.104, 0.255, 0.5615, 0.3236, 0.8403, 0.05717, 0.5492, 0.5, 0.5, 0.5, 0.25, 0.7499, 0.5, 0.4857, 0.103, 0.4859, 0.1, 0.4794, 0.09927, 0.4793, 0.101, 0.4956, 0.104, 0.4959, 0.1027, 0.4909, 0.1008, 0.4902, 0.1034, 0.0001136, 0.2135, 5.179e-05, 0.2123, 0.003347, 0.2124, 0.003407, 0.2127, 0.0001808, 0.2135, 0.2133, 0.2275, 0.4017, 0.4333, 0.3103, 0.6217, 0.1219, 0.4159, 0.3047, 0.03907, 0.4931, 0.2449, 0.4017, 0.4333, 0.2133, 0.2275, 0.4931, 0.2449, 0.6815, 0.4508, 0.5901, 0.6392, 0.4017, 0.4333, 0.5419, 0.1106, 0.5421, 0.1087, 0.5358, 0.109, 0.5356, 0.1104, 0.5498, 0.1068, 0.5461, 0.1118, 0.5389, 0.1103, 0.5421, 0.1087, 0.5461, 0.1118, 0.5379, 0.118, 0.5317, 0.1117, 0.5389, 0.1103, 0.4961, 0.1046, 0.4964, 0.1021, 0.4859, 0.1, 0.4857, 0.103, 0.503, 0.1029, 0.501, 0.1046, 0.4928, 0.1021, 0.4964, 0.1021, 0.501, 0.1046, 0.4957, 0.1054, 0.4878, 0.1017, 0.4928, 0.1021, 0.25, 0.5, 0.2501, 0.7499, 0.0001003, 0.7499, 0.0001003, 0.5, 0.5, 0.5, 0.5, 0.7499, 0.2501, 0.7499, 0.25, 0.5, 0.5, 0.7499, 0.5, 0.9999, 0.25, 0.9999, 0.2501, 0.7499, 0.4017, 0.4333, 0.5901, 0.6392, 0.3103, 0.6217, 0.5421, 0.1087, 0.5389, 0.1103, 0.5358, 0.109, 0.548, 0.1124, 0.5498, 0.1068, 0.5421, 0.1087, 0.5419, 0.1106, 0.5356, 0.1104, 0.5358, 0.109, 0.5302, 0.1081, 0.5297, 0.1105, 0.2501, 0.7499, 0.25, 0.9999, 0.0001003, 0.7499, 0.4902, 0.1034, 0.4909, 0.1008, 0.4817, 0.09765, 0.4807, 0.1015, 0.5, 0.5, 0.25, 0.5, 0.0001003, 0.5, 9.998e-05, 0.0001003, 0.25, 9.998e-05, 0.5, 0.25, 0.4783, 0.09769, 0.4878, 0.1017, 0.4957, 0.1054, 0.4902, 0.1034, 0.4807, 0.1015, 0.4714, 0.1045, 0.4783, 0.09769, 0.4792, 0.103, 0.4793, 0.101, 0.4794, 0.09927, 0.4498, 0.08118, 0.4518, 0.07752, 0.266, 0.05138, 0.265, 0.06474, 0.4859, 0.1, 0.4783, 0.09769, 0.4794, 0.09927, 0.5, 0.1895, 0.6211, 0.3106, 0.3789, 0.3106, 0.2559, 0.05553, 0.2562, 0.05483, 0.2534, 0.05405, 0.2531, 0.05506, 0.266, 0.05138, 0.2634, 0.05626, 0.2567, 0.05559, 0.2587, 0.05491, 0.2634, 0.05626, 0.2572, 0.06336, 0.2509, 0.05679, 0.2567, 0.05559, 0.4998, 0.4999, 0.6332, 0.6334, 0.4998, 0.6334, 0.3663, 0.6333, 0.265, 0.06474, 0.266, 0.05138, 0.2587, 0.05491, 0.2581, 0.05673, 0.2581, 0.05772, 0.253, 0.05608, 0.2531, 0.05506, 0.2534, 0.05405, 0.2478, 0.05381, 0.2475, 0.05502, 0.2587, 0.05491, 0.2567, 0.05559, 0.2534, 0.05405, 0.2562, 0.05483, 0.2286, 0.05247, 0.2288, 0.05074, 0.2236, 0.04969, 0.2232, 0.05178, 0.6991, 0.4667, 0.598, 0.6595, 0.4051, 0.4318, 0.5063, 0.2389, 0.598, 0.6595, 0.4968, 0.8524, 0.304, 0.6246, 0.4051, 0.4318, 0.2469, 0.05693, 0.2572, 0.06336, 0.2557, 0.05868, 0.3664, 0.767, 0.2329, 0.6335, 0.4998, 0.6335, 0.2572, 0.06336, 0.2586, 0.05121, 0.2562, 0.05561, 0.2557, 0.05868, 0.2479, 0.05276, 0.2469, 0.05693, 0.2557, 0.05868, 0.2562, 0.05561, 0.2191, 0.05192, 0.2251, 0.05198, 0.2232, 0.05178, 0.2182, 0.05302, 0.2248, 0.04927, 0.2295, 0.05174, 0.2251, 0.05198, 0.2191, 0.05192, 0.2295, 0.05174, 0.2348, 0.05316, 0.2286, 0.05247, 0.2251, 0.05198, 0.2251, 0.05198, 0.2286, 0.05247, 0.2232, 0.05178, 0.2348, 0.05316, 0.2348, 0.05146, 0.2288, 0.05074, 0.2286, 0.05247, 0.2232, 0.05178, 0.2236, 0.04969, 0.2194, 0.04647, 0.2182, 0.05302, 0.5063, 0.2389, 0.4051, 0.4318, 0.2123, 0.204, 0.2369, 0.05187, 0.0841, 0.2049, 0.0841, 0.2049, 0.0841, 0.2049, 0.0841, 0.2049, 0.2364, 0.05307, 0.2248, 0.04927, 0.2244, 0.05052, 0.2249, 0.05093, 0.2253, 0.04899, 0.2474, 0.558, 0.3123, 0.8554, 0.03954, 0.5333, 0.2369, 0.05187, 0.2248, 0.04927, 0.2253, 0.04899, 0.2037, 0.04641, 0.2029, 0.04211, 0.1307, 0.02702, 0.1273, 0.03725, 0.09863, 0.02873, 0.09914, 0.02674, 0.09375, 0.02526, 0.0931, 0.02742, 0.1049, 0.02768, 0.1008, 0.02639, 0.0962, 0.02572, 0.09914, 0.02674, 0.1008, 0.02639, 0.0973, 0.02665, 0.09107, 0.02448, 0.0962, 0.02572, 0.2926, 0.41, 0.3756, 0.5908, 0.1118, 0.597, 0.1048, 0.03162, 0.1049, 0.02768, 0.09914, 0.02674, 0.09863, 0.02873, 0.0931, 0.02742, 0.09375, 0.02526, 0.08928, 0.02232, 0.08691, 0.02857, 0.09914, 0.02674, 0.0962, 0.02572, 0.09375, 0.02526, 0.1119, 0.02415, 0.09854, 0.02287, 0.09815, 0.02341, 0.09808, 0.02581, 0.1101, 0.02776, 0.09798, 0.02265, 0.0973, 0.02665, 0.09808, 0.02581, 0.09815, 0.02341, 0.09815, 0.02382, 0.09815, 0.02341, 0.09854, 0.02287, 0.09815, 0.02382, 0.0973, 0.02665, 0.1101, 0.02776, 0.09808, 0.02581, 0.4592, 0.7697, 0.2794, 0.9557, 0.1949, 0.7779, 0.198, 0.7746, 0.01212, 0.002758, 0.01596, 0.003003, 0.01625, 0.003705, 0.01036, 5.179e-05, 0.0174, 0.001788, 0.01596, 0.003003, 0.01212, 0.002758, 0.0174, 0.001788, 0.02096, 0.004206, 0.01827, 0.003702, 0.01596, 0.003003, 0.01619, 0.003143, 0.01098, 0.002342, 0.01212, 0.002758, 0.01625, 0.003705, 0.02069, 0.003748, 0.01969, 0.003581, 0.01976, 0.003971, 0.02071, 0.004063, 0.02071, 0.004063, 0.02066, 0.003908, 0.02096, 0.004206, 0.02059, 0.003487, 0.02069, 0.003748, 0.02071, 0.004063, 0.4887, 0.3366, 0.3254, 0.1624, 0.6746, 0.1624, 0.0973, 0.02665, 0.09798, 0.02265, 0.0374, 0.001035, 0.03618, 0.005154, 0.01976, 0.003971, 0.02096, 0.004206, 0.02071, 0.004063, 0.08306, 0.2049, 0.08306, 0.2073, 0.07349, 0.2073, 0.07349, 0.2049, 0.03222, 0.2184, 0.02982, 0.2184, 0.02982, 0.2049, 0.03222, 0.2049, 0.06371, 0.2049, 0.06371, 0.2073, 0.05414, 0.2073, 0.05414, 0.2049, 0.5629, 0.8223, 0.3302, 0.5724, 0.6739, 0.5896, 0.02306, 0.2117, 0.02982, 0.2049, 0.02982, 0.2184, 0.9701, 0.1952, 0.9701, 0.1952, 0.9701, 0.1952, 0.9701, 0.1952, 0.9701, 0.1952, 0.9701, 0.1952, 0.9701, 0.1952, 0.9701, 0.1952, 0.9701, 0.1952, 0.9701, 0.1952, 0.9701, 0.1952, 0.9701, 0.1952, 0.9701, 0.1952, 0.9701, 0.1952, 0.9701, 0.1952, 0.9701, 0.1952, 0.6405, 0.6135, 0.6405, 0.3339, 0.9185, 0.6135, 0.6405, 0.3339, 0.6405, 0.05422, 0.9188, 0.05422, 0.9701, 0.1952, 0.9701, 0.1952, 0.9701, 0.1952, 0.9701, 0.1952, 0.9701, 0.1952, 0.9701, 0.1952, 0.9701, 0.1953, 0.9701, 0.1955, 0.97, 0.1952, 0.9701, 0.1952, 0.9701, 0.1953, 0.97, 0.1952, 0.97, 0.1952, 0.3818, 0.3721, 0.6182, 0.3721, 0.6182, 0.6024, 0.974, 0.1959, 0.9741, 0.1942, 0.9701, 0.1949, 0.9701, 0.1955, 0.9701, 0.1952, 0.9701, 0.1952, 0.9701, 0.1952, 0.9701, 0.1952, 0.9701, 0.1952, 0.9701, 0.1952, 0.9701, 0.1955, 0.97, 0.1952, 0.97, 0.1952, 0.9701, 0.1949, 0.9701, 0.1953, 0.9702, 0.1953, 0.9703, 0.1953, 0.9701, 0.1964, 0.9689, 0.1969, 0.9693, 0.1974, 0.9698, 0.1968, 0.9738, 0.1968, 0.974, 0.1959, 0.9701, 0.1955, 0.9701, 0.1964, 0.9703, 0.1953, 0.9703, 0.1952, 0.9704, 0.1938, 0.9686, 0.1923, 0.08358, 0.2049, 0.084, 0.2049, 0.08316, 0.2049, 0.06347, 0.5883, 0.1309, 0.4287, 0.3024, 0.5918, 0.6329, 0.1283, 0.6176, 0.1204, 0.6506, 0.1343, 0.5542, 0.3027, 0.5542, 0.4412, 0.5542, 0.5796, 0.4458, 0.5796, 0.4458, 0.3027, 0.5, 0.3027])
me_cube.materials.append(mat_material)
me_cube.use_remesh_preserve_volume = False
me_cube.use_remesh_preserve_attributes = False
me_cube.use_mirror_vertex_groups = False
me_cube.update()

# ---- objects
ob_lamp_009 = bpy.data.objects.new('Lamp.009', light_lamp_009)
ob_lamp_008 = bpy.data.objects.new('Lamp.008', light_lamp_008)
ob_lamp_006 = bpy.data.objects.new('Lamp.006', light_lamp_006)
ob_lamp_004 = bpy.data.objects.new('Lamp.004', light_lamp_004)
ob_lamp_003 = bpy.data.objects.new('Lamp.003', light_lamp_003)
ob_lamp_002 = bpy.data.objects.new('Lamp.002', light_lamp_002)
ob_lamp_001 = bpy.data.objects.new('Lamp.001', light_lamp_001)
ob_cube = bpy.data.objects.new('Cube', me_cube)
ob_lamp = bpy.data.objects.new('Lamp', light_lamp)
ob_camera = bpy.data.objects.new('Camera', cam_camera)
ob_point = bpy.data.objects.new('Point', light_point)

# ---- transforms, parenting, visibility, modifiers, constraints
ob_lamp_009.location = (-7.873, 43.56, 13.18)
ob_lamp_009.rotation_euler = (0.6503, 0.05522, 1.866)
ob_lamp_009.lock_rotations_4d = False
ob_lamp_009.empty_display_type = 'ARROWS'
ob_lamp_009.color = (0.0, 0.0, 0.0, 0.0)
ob_lamp_009.lineart.crease_threshold = 0.0
ob_lamp_008.location = (43.86, 63.63, 20.08)
ob_lamp_008.rotation_euler = (0.6503, 0.05522, 1.866)
ob_lamp_008.lock_rotations_4d = False
ob_lamp_008.empty_display_type = 'ARROWS'
ob_lamp_008.color = (0.0, 0.0, 0.0, 0.0)
ob_lamp_008.lineart.crease_threshold = 0.0
ob_lamp_006.location = (129.6, 88.95, 18.15)
ob_lamp_006.rotation_euler = (0.6503, 0.05522, 1.866)
ob_lamp_006.lock_rotations_4d = False
ob_lamp_006.empty_display_type = 'ARROWS'
ob_lamp_006.color = (0.0, 0.0, 0.0, 0.0)
ob_lamp_006.lineart.crease_threshold = 0.0
ob_lamp_004.location = (191.0, 32.1, 25.37)
ob_lamp_004.rotation_euler = (0.6503, 0.05522, 1.866)
ob_lamp_004.lock_rotations_4d = False
ob_lamp_004.empty_display_type = 'ARROWS'
ob_lamp_004.color = (0.0, 0.0, 0.0, 0.0)
ob_lamp_004.lineart.crease_threshold = 0.0
ob_lamp_003.location = (192.8, -18.77, 25.06)
ob_lamp_003.rotation_euler = (0.6503, 0.05522, 1.866)
ob_lamp_003.lock_rotations_4d = False
ob_lamp_003.empty_display_type = 'ARROWS'
ob_lamp_003.color = (0.0, 0.0, 0.0, 0.0)
ob_lamp_003.lineart.crease_threshold = 0.0
ob_lamp_002.location = (111.9, -58.28, 22.11)
ob_lamp_002.rotation_euler = (0.6503, 0.05522, 1.866)
ob_lamp_002.lock_rotations_4d = False
ob_lamp_002.empty_display_type = 'ARROWS'
ob_lamp_002.color = (0.0, 0.0, 0.0, 0.0)
ob_lamp_002.lineart.crease_threshold = 0.0
ob_lamp_001.location = (82.88, -1.155, 15.59)
ob_lamp_001.rotation_euler = (0.6503, 0.05522, 1.866)
ob_lamp_001.lock_rotations_4d = False
ob_lamp_001.empty_display_type = 'ARROWS'
ob_lamp_001.color = (0.0, 0.0, 0.0, 0.0)
ob_lamp_001.lineart.crease_threshold = 0.0
ob_cube.location = (0.0, 0.0, 0.0)
ob_cube.lock_rotations_4d = False
ob_cube.empty_display_type = 'ARROWS'
ob_cube.lineart.crease_threshold = 0.0
ob_lamp.location = (-13.68, 1.005, 5.904)
ob_lamp.rotation_euler = (0.6503, 0.05522, 1.866)
ob_lamp.lock_rotations_4d = False
ob_lamp.empty_display_type = 'ARROWS'
ob_lamp.color = (0.0, 0.0, 0.0, 0.0)
ob_lamp.lineart.crease_threshold = 0.0
ob_camera.location = (4.123, -6.508, 6.437)
ob_camera.rotation_euler = (1.109, 0.01082, 0.8149)
ob_camera.lock_rotations_4d = False
ob_camera.empty_display_type = 'ARROWS'
ob_camera.color = (0.0, 0.0, 0.0, 0.0)
ob_camera.display_type = 'WIRE'
ob_camera.lineart.crease_threshold = 0.0
ob_point.location = (68.96, 0.0, 18.36)
ob_point.lineart.crease_threshold = 0.0

# ---- collection membership
col_collection_1.objects.link(ob_lamp_009)
col_collection_1.objects.link(ob_lamp_008)
col_collection_1.objects.link(ob_lamp_006)
col_collection_1.objects.link(ob_lamp_004)
col_collection_1.objects.link(ob_lamp_003)
col_collection_1.objects.link(ob_lamp_002)
col_collection_1.objects.link(ob_lamp_001)
col_collection_1.objects.link(ob_cube)
col_collection_1.objects.link(ob_lamp)
col_collection_1.objects.link(ob_camera)
col_collection_8.objects.link(ob_point)

# ---- scene / render settings (as saved in the file)
scene.camera = ob_camera
scene.frame_start = 1; scene.frame_end = 250; scene.frame_set(1)
scene.render.engine = 'BLENDER_EEVEE_NEXT'
scene.render.resolution_percentage = 50
scene.render.dither_intensity = 0.0
scene.cycles.use_denoising = False
scene.cycles.samples = 10
scene.cycles.sampling_pattern = 'TABULATED_SOBOL'
scene.cycles.light_sampling_threshold = 0.0
scene.cycles.use_adaptive_sampling = False
scene.cycles.use_light_tree = False
scene.cycles.blur_glossy = 0.0
scene.cycles.pixel_filter_type = 'GAUSSIAN'
scene.cycles.sample_clamp_indirect = 0.0
scene.view_settings.view_transform = 'Standard'
bpy.context.view_layer.update()
